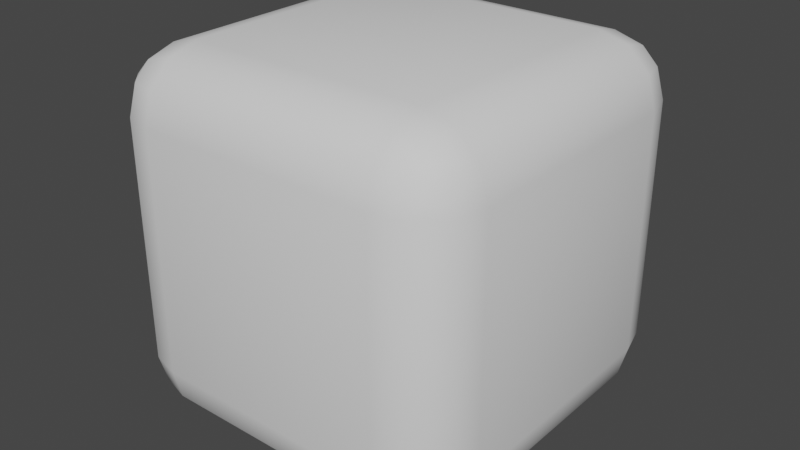 # Source: lesson_11_rounded_die.blend  (saved by Blender 3.6.13; exported with 4.5.12 LTS)
import bpy
from mathutils import Matrix  # noqa: F401  (used for matrix-valued properties, if any)

bpy.ops.wm.read_factory_settings(use_empty=True)
scene = bpy.context.scene
scene.name = 'Scene'

# ---- world
world_world = bpy.data.worlds.new('World'); scene.world = world_world
world_world.use_nodes = True; world_world.node_tree.nodes.clear()
_N = world_world.node_tree.nodes; _L = world_world.node_tree.links
n0 = _N.new('ShaderNodeOutputWorld'); n0.name = 'World Output'; n0.location = (300, 300)
n1 = _N.new('ShaderNodeBackground'); n1.name = 'Background'; n1.location = (10, 300)
n1.inputs[0].default_value = (0.05088, 0.05088, 0.05088, 1.0)
_L.new(n1.outputs[0], n0.inputs[0])
n0.is_active_output = True
world_world.color = (0.05088, 0.05088, 0.05088)
world_world.use_sun_shadow = False
world_world.sun_shadow_jitter_overblur = 0.0

# ---- meshes
me_cube_001 = bpy.data.meshes.new('Cube.001')
me_cube_001.from_pydata([(-0.6618, -0.6618, -1.0), (-0.6618, -1.0, -0.6618), (-1.0, -0.6618, -0.6618), (-0.6618, -0.8307, -0.9548), (-0.8307, -0.6618, -0.9548), (-0.8235, -0.8235, -0.9109), (-0.8307, -0.9548, -0.6618), (-0.6618, -0.9548, -0.8307), (-0.8235, -0.9109, -0.8235), (-0.9548, -0.6618, -0.8307), (-0.9548, -0.8307, -0.6618), (-0.9109, -0.8235, -0.8235), (-0.6618, -1.0, 0.6618), (-0.6618, -0.6618, 1.0), (-1.0, -0.6618, 0.6618), (-0.6618, -0.9548, 0.8307), (-0.8307, -0.9548, 0.6618), (-0.8235, -0.9109, 0.8235), (-0.8307, -0.6618, 0.9548), (-0.6618, -0.8307, 0.9548), (-0.8235, -0.8235, 0.9109), (-0.9548, -0.8307, 0.6618), (-0.9548, -0.6618, 0.8307), (-0.9109, -0.8235, 0.8235), (-0.6618, 0.6618, -1.0), (-1.0, 0.6618, -0.6618), (-0.6618, 1.0, -0.6618), (-0.8307, 0.6618, -0.9548), (-0.6618, 0.8307, -0.9548), (-0.8235, 0.8235, -0.9109), (-0.9548, 0.8307, -0.6618), (-0.9548, 0.6618, -0.8307), (-0.9109, 0.8235, -0.8235), (-0.6618, 0.9548, -0.8307), (-0.8307, 0.9548, -0.6618), (-0.8235, 0.9109, -0.8235), (-0.6618, 0.6618, 1.0), (-0.6618, 1.0, 0.6618), (-1.0, 0.6618, 0.6618), (-0.6618, 0.8307, 0.9548), (-0.8307, 0.6618, 0.9548), (-0.8235, 0.8235, 0.9109), (-0.8307, 0.9548, 0.6618), (-0.6618, 0.9548, 0.8307), (-0.8235, 0.9109, 0.8235), (-0.9548, 0.6618, 0.8307), (-0.9548, 0.8307, 0.6618), (-0.9109, 0.8235, 0.8235), (0.6618, -0.6618, -1.0), (1.0, -0.6618, -0.6618), (0.6618, -1.0, -0.6618), (0.8307, -0.6618, -0.9548), (0.6618, -0.8307, -0.9548), (0.8235, -0.8235, -0.9109), (0.9548, -0.8307, -0.6618), (0.9548, -0.6618, -0.8307), (0.9109, -0.8235, -0.8235), (0.6618, -0.9548, -0.8307), (0.8307, -0.9548, -0.6618), (0.8235, -0.9109, -0.8235), (0.6618, -0.6618, 1.0), (0.6618, -1.0, 0.6618), (1.0, -0.6618, 0.6618), (0.6618, -0.8307, 0.9548), (0.8307, -0.6618, 0.9548), (0.8235, -0.8235, 0.9109), (0.8307, -0.9548, 0.6618), (0.6618, -0.9548, 0.8307), (0.8235, -0.9109, 0.8235), (0.9548, -0.6618, 0.8307), (0.9548, -0.8307, 0.6618), (0.9109, -0.8235, 0.8235), (0.6618, 0.6618, -1.0), (0.6618, 1.0, -0.6618), (1.0, 0.6618, -0.6618), (0.6618, 0.8307, -0.9548), (0.8307, 0.6618, -0.9548), (0.8235, 0.8235, -0.9109), (0.8307, 0.9548, -0.6618), (0.6618, 0.9548, -0.8307), (0.8235, 0.9109, -0.8235), (0.9548, 0.6618, -0.8307), (0.9548, 0.8307, -0.6618), (0.9109, 0.8235, -0.8235), (0.6618, 0.6618, 1.0), (1.0, 0.6618, 0.6618), (0.6618, 1.0, 0.6618), (0.8307, 0.6618, 0.9548), (0.6618, 0.8307, 0.9548), (0.8235, 0.8235, 0.9109), (0.9548, 0.8307, 0.6618), (0.9548, 0.6618, 0.8307), (0.9109, 0.8235, 0.8235), (0.6618, 0.9548, 0.8307), (0.8307, 0.9548, 0.6618), (0.8235, 0.9109, 0.8235)], [], [(50, 61, 12, 1), (74, 85, 62, 49), (84, 36, 13, 60), (2, 14, 38, 25), (26, 37, 86, 73), (0, 3, 5, 4), (3, 7, 8, 5), (1, 6, 8, 7), (6, 10, 11, 8), (2, 9, 11, 10), (9, 4, 5, 11), (5, 8, 11), (12, 15, 17, 16), (15, 19, 20, 17), (13, 18, 20, 19), (18, 22, 23, 20), (14, 21, 23, 22), (21, 16, 17, 23), (17, 20, 23), (24, 27, 29, 28), (27, 31, 32, 29), (25, 30, 32, 31), (30, 34, 35, 32), (26, 33, 35, 34), (33, 28, 29, 35), (29, 32, 35), (36, 39, 41, 40), (39, 43, 44, 41), (37, 42, 44, 43), (42, 46, 47, 44), (38, 45, 47, 46), (45, 40, 41, 47), (41, 44, 47), (48, 51, 53, 52), (51, 55, 56, 53), (49, 54, 56, 55), (54, 58, 59, 56), (50, 57, 59, 58), (57, 52, 53, 59), (53, 56, 59), (60, 63, 65, 64), (63, 67, 68, 65), (61, 66, 68, 67), (66, 70, 71, 68), (62, 69, 71, 70), (69, 64, 65, 71), (65, 68, 71), (72, 75, 77, 76), (75, 79, 80, 77), (73, 78, 80, 79), (78, 82, 83, 80), (74, 81, 83, 82), (81, 76, 77, 83), (77, 80, 83), (84, 87, 89, 88), (87, 91, 92, 89), (85, 90, 92, 91), (90, 94, 95, 92), (86, 93, 95, 94), (93, 88, 89, 95), (89, 92, 95), (24, 0, 4, 27), (27, 4, 9, 31), (31, 9, 2, 25), (1, 12, 16, 6), (6, 16, 21, 10), (10, 21, 14, 2), (13, 36, 40, 18), (18, 40, 45, 22), (22, 45, 38, 14), (37, 26, 34, 42), (42, 34, 30, 46), (46, 30, 25, 38), (72, 24, 28, 75), (75, 28, 33, 79), (79, 33, 26, 73), (36, 84, 88, 39), (39, 88, 93, 43), (43, 93, 86, 37), (85, 74, 82, 90), (90, 82, 78, 94), (94, 78, 73, 86), (48, 72, 76, 51), (51, 76, 81, 55), (55, 81, 74, 49), (84, 60, 64, 87), (87, 64, 69, 91), (91, 69, 62, 85), (61, 50, 58, 66), (66, 58, 54, 70), (70, 54, 49, 62), (0, 48, 52, 3), (3, 52, 57, 7), (7, 57, 50, 1), (60, 13, 19, 63), (63, 19, 15, 67), (67, 15, 12, 61), (24, 72, 48, 0)])
me_cube_001.polygons.foreach_set('use_smooth', [True] * 98)
_uv = me_cube_001.uv_layers.new(name='UVMap')
_uv.uv.foreach_set('vector', [0.4173, 0.7923, 0.5827, 0.7923, 0.5827, 0.9577, 0.4173, 0.9577, 0.4173, 0.5423, 0.5827, 0.5423, 0.5827, 0.7077, 0.4173, 0.7077, 0.6673, 0.5423, 0.8327, 0.5423, 0.8327, 0.7077, 0.6673, 0.7077, 0.4173, 0.04227, 0.5827, 0.04227, 0.5827, 0.2077, 0.4173, 0.2077, 0.4173, 0.2923, 0.5827, 0.2923, 0.5827, 0.4577, 0.4173, 0.4577, 0.1673, 0.7077, 0.1673, 0.7288, 0.1471, 0.7279, 0.1462, 0.7077, 0.1673, 0.7288, 0.1673, 0.75, 0.1471, 0.75, 0.1471, 0.7279, 0.4173, 0.9577, 0.4173, 1.0, 0.375, 0.9779, 0.375, 0.9577, 0.4173, 0.0, 0.4173, 0.02116, 0.375, 0.02206, 0.375, 0.0, 0.4173, 0.04227, 0.375, 0.04227, 0.375, 0.02206, 0.4173, 0.02116, 0.125, 0.7077, 0.1462, 0.7077, 0.1471, 0.7279, 0.125, 0.7279, 0.1471, 0.7279, 0.1471, 0.75, 0.125, 0.7279, 0.5827, 0.9577, 0.6038, 0.9577, 0.6029, 1.0, 0.5827, 1.0, 0.6038, 0.9577, 0.625, 0.9577, 0.625, 1.0, 0.6029, 1.0, 0.8327, 0.7077, 0.875, 0.7077, 0.875, 0.7279, 0.8327, 0.75, 0.625, 0.04227, 0.6038, 0.04227, 0.6029, 0.02206, 0.625, 0.02206, 0.5827, 0.04227, 0.5827, 0.02116, 0.6029, 0.02206, 0.6038, 0.04227, 0.5827, 0.02116, 0.5827, 0.0, 0.6029, 0.0, 0.6029, 0.02206, 0.6029, 0.0, 0.625, 0.02206, 0.6029, 0.02206, 0.1673, 0.5423, 0.1462, 0.5423, 0.1471, 0.5221, 0.1673, 0.5212, 0.1462, 0.5423, 0.125, 0.5423, 0.125, 0.5221, 0.1471, 0.5221, 0.4173, 0.2077, 0.4173, 0.2288, 0.375, 0.2279, 0.375, 0.2077, 0.4173, 0.2288, 0.4173, 0.2712, 0.375, 0.2721, 0.375, 0.2279, 0.4173, 0.2923, 0.375, 0.2923, 0.375, 0.2721, 0.4173, 0.2712, 0.1673, 0.5, 0.1673, 0.5212, 0.1471, 0.5221, 0.1471, 0.5, 0.1471, 0.5221, 0.125, 0.5221, 0.1471, 0.5, 0.8327, 0.5423, 0.8327, 0.5, 0.875, 0.5221, 0.875, 0.5423, 0.625, 0.2923, 0.6038, 0.2923, 0.6029, 0.2721, 0.625, 0.25, 0.5827, 0.2923, 0.5827, 0.2712, 0.6029, 0.2721, 0.6038, 0.2923, 0.5827, 0.2712, 0.5827, 0.2288, 0.6029, 0.2279, 0.6029, 0.2721, 0.5827, 0.2077, 0.6038, 0.2077, 0.6029, 0.2279, 0.5827, 0.2288, 0.6038, 0.2077, 0.625, 0.2077, 0.625, 0.2279, 0.6029, 0.2279, 0.625, 0.2279, 0.6029, 0.2389, 0.6029, 0.2279, 0.3327, 0.7077, 0.3538, 0.7077, 0.3529, 0.7279, 0.3327, 0.7288, 0.3538, 0.7077, 0.3962, 0.7077, 0.3971, 0.7279, 0.3529, 0.7279, 0.4173, 0.7077, 0.4173, 0.7288, 0.3971, 0.7279, 0.3962, 0.7077, 0.4173, 0.7288, 0.4173, 0.7712, 0.375, 0.7721, 0.3971, 0.7279, 0.4173, 0.7923, 0.375, 0.7923, 0.375, 0.7721, 0.4173, 0.7712, 0.3327, 0.75, 0.3327, 0.7288, 0.3529, 0.7279, 0.3529, 0.75, 0.3529, 0.7279, 0.3639, 0.7279, 0.3529, 0.75, 0.6673, 0.7077, 0.6673, 0.75, 0.6471, 0.75, 0.6462, 0.7077, 0.625, 0.7923, 0.6038, 0.7923, 0.6029, 0.7721, 0.625, 0.7721, 0.5827, 0.7923, 0.5827, 0.7712, 0.6029, 0.7721, 0.6038, 0.7923, 0.5827, 0.7712, 0.5827, 0.7288, 0.6029, 0.7279, 0.6029, 0.7721, 0.5827, 0.7077, 0.6038, 0.7077, 0.6029, 0.7279, 0.5827, 0.7288, 0.6038, 0.7077, 0.6462, 0.7077, 0.6471, 0.75, 0.6029, 0.7279, 0.625, 0.7721, 0.6029, 0.7721, 0.6029, 0.7611, 0.3327, 0.5423, 0.3327, 0.5212, 0.3529, 0.5221, 0.3538, 0.5423, 0.3327, 0.5212, 0.3327, 0.5, 0.3529, 0.5, 0.3529, 0.5221, 0.4173, 0.4577, 0.4173, 0.4788, 0.375, 0.4779, 0.375, 0.4577, 0.4173, 0.4788, 0.4173, 0.5212, 0.3971, 0.5221, 0.375, 0.4779, 0.4173, 0.5423, 0.3962, 0.5423, 0.3971, 0.5221, 0.4173, 0.5212, 0.3962, 0.5423, 0.3538, 0.5423, 0.3529, 0.5221, 0.3971, 0.5221, 0.3529, 0.5221, 0.3529, 0.5, 0.3639, 0.5221, 0.6673, 0.5423, 0.6462, 0.5423, 0.6471, 0.5, 0.6673, 0.5, 0.6462, 0.5423, 0.6038, 0.5423, 0.6029, 0.5221, 0.6471, 0.5, 0.5827, 0.5423, 0.5827, 0.5212, 0.6029, 0.5221, 0.6038, 0.5423, 0.5827, 0.5212, 0.5827, 0.4788, 0.6029, 0.4779, 0.6029, 0.5221, 0.5827, 0.4577, 0.6038, 0.4577, 0.6029, 0.4779, 0.5827, 0.4788, 0.6038, 0.4577, 0.625, 0.4577, 0.625, 0.4779, 0.6029, 0.4779, 0.625, 0.4779, 0.6029, 0.4889, 0.6029, 0.4779, 0.1673, 0.5423, 0.1673, 0.7077, 0.1462, 0.7077, 0.1462, 0.5423, 0.1462, 0.5423, 0.1462, 0.7077, 0.125, 0.7077, 0.125, 0.5423, 0.375, 0.2077, 0.375, 0.04227, 0.4173, 0.04227, 0.4173, 0.2077, 0.4173, 0.9577, 0.5827, 0.9577, 0.5827, 1.0, 0.4173, 1.0, 0.4173, 0.0, 0.5827, 0.0, 0.5827, 0.02116, 0.4173, 0.02116, 0.4173, 0.02116, 0.5827, 0.02116, 0.5827, 0.04227, 0.4173, 0.04227, 0.8327, 0.7077, 0.8327, 0.5423, 0.875, 0.5423, 0.875, 0.7077, 0.625, 0.04227, 0.625, 0.2077, 0.6038, 0.2077, 0.6038, 0.04227, 0.6038, 0.04227, 0.6038, 0.2077, 0.5827, 0.2077, 0.5827, 0.04227, 0.5827, 0.2923, 0.4173, 0.2923, 0.4173, 0.2712, 0.5827, 0.2712, 0.5827, 0.2712, 0.4173, 0.2712, 0.4173, 0.2288, 0.5827, 0.2288, 0.5827, 0.2288, 0.4173, 0.2288, 0.4173, 0.2077, 0.5827, 0.2077, 0.3327, 0.5423, 0.1673, 0.5423, 0.1673, 0.5212, 0.3327, 0.5212, 0.3327, 0.5212, 0.1673, 0.5212, 0.1673, 0.5, 0.3327, 0.5, 0.375, 0.4577, 0.375, 0.2923, 0.4173, 0.2923, 0.4173, 0.4577, 0.8327, 0.5423, 0.6673, 0.5423, 0.6673, 0.5, 0.8327, 0.5, 0.625, 0.2923, 0.625, 0.4577, 0.6038, 0.4577, 0.6038, 0.2923, 0.6038, 0.2923, 0.6038, 0.4577, 0.5827, 0.4577, 0.5827, 0.2923, 0.5827, 0.5423, 0.4173, 0.5423, 0.4173, 0.5212, 0.5827, 0.5212, 0.5827, 0.5212, 0.4173, 0.5212, 0.4173, 0.4788, 0.5827, 0.4788, 0.5827, 0.4788, 0.4173, 0.4788, 0.4173, 0.4577, 0.5827, 0.4577, 0.3327, 0.7077, 0.3327, 0.5423, 0.3538, 0.5423, 0.3538, 0.7077, 0.3538, 0.7077, 0.3538, 0.5423, 0.3962, 0.5423, 0.3962, 0.7077, 0.3962, 0.7077, 0.3962, 0.5423, 0.4173, 0.5423, 0.4173, 0.7077, 0.6673, 0.5423, 0.6673, 0.7077, 0.6462, 0.7077, 0.6462, 0.5423, 0.6462, 0.5423, 0.6462, 0.7077, 0.6038, 0.7077, 0.6038, 0.5423, 0.6038, 0.5423, 0.6038, 0.7077, 0.5827, 0.7077, 0.5827, 0.5423, 0.5827, 0.7923, 0.4173, 0.7923, 0.4173, 0.7712, 0.5827, 0.7712, 0.5827, 0.7712, 0.4173, 0.7712, 0.4173, 0.7288, 0.5827, 0.7288, 0.5827, 0.7288, 0.4173, 0.7288, 0.4173, 0.7077, 0.5827, 0.7077, 0.1673, 0.7077, 0.3327, 0.7077, 0.3327, 0.7288, 0.1673, 0.7288, 0.1673, 0.7288, 0.3327, 0.7288, 0.3327, 0.75, 0.1673, 0.75, 0.375, 0.9577, 0.375, 0.7923, 0.4173, 0.7923, 0.4173, 0.9577, 0.6673, 0.7077, 0.8327, 0.7077, 0.8327, 0.75, 0.6673, 0.75, 0.625, 0.7923, 0.625, 0.9577, 0.6038, 0.9577, 0.6038, 0.7923, 0.6038, 0.7923, 0.6038, 0.9577, 0.5827, 0.9577, 0.5827, 0.7923, 0.1673, 0.5423, 0.3327, 0.5423, 0.3327, 0.7077, 0.1673, 0.7077])
me_cube_001.update()

# ---- objects
ob_cube = bpy.data.objects.new('Cube', me_cube_001)

# ---- transforms, parenting, visibility, modifiers, constraints
ob_cube.location = (0.0, 0.0, 0.0)

# ---- collection membership
scene.collection.objects.link(ob_cube)

# ---- scene / render settings (as saved in the file)
scene.frame_start = 1; scene.frame_end = 250; scene.frame_set(1)
scene.render.engine = 'BLENDER_EEVEE_NEXT'
scene.cycles.sampling_pattern = 'TABULATED_SOBOL'
scene.view_settings.view_transform = 'Filmic'
bpy.context.view_layer.update()

# ---- added for rendering (the .blend has no active camera and no usable light): camera, sun
cam_auto = bpy.data.cameras.new('AutoCamera')
cam_auto.lens = 50.0
cam_auto.sensor_width = 36.0
cam_auto.clip_end = 1000.0
ob_auto_camera = bpy.data.objects.new('AutoCamera', cam_auto)
scene.collection.objects.link(ob_auto_camera)
ob_auto_camera.location = (3.20507, -3.84609, 2.56406)
ob_auto_camera.rotation_euler = (1.09748, -7.21219e-08, 0.694738)
scene.camera = ob_auto_camera
light_auto_sun = bpy.data.lights.new('AutoSun', 'SUN')
light_auto_sun.energy = 3.0
light_auto_sun.angle = 0.0523599
ob_auto_sun = bpy.data.objects.new('AutoSun', light_auto_sun)
scene.collection.objects.link(ob_auto_sun)
ob_auto_sun.rotation_euler = (0.872665, 0.174533, 0.523599)
bpy.context.view_layer.update()
